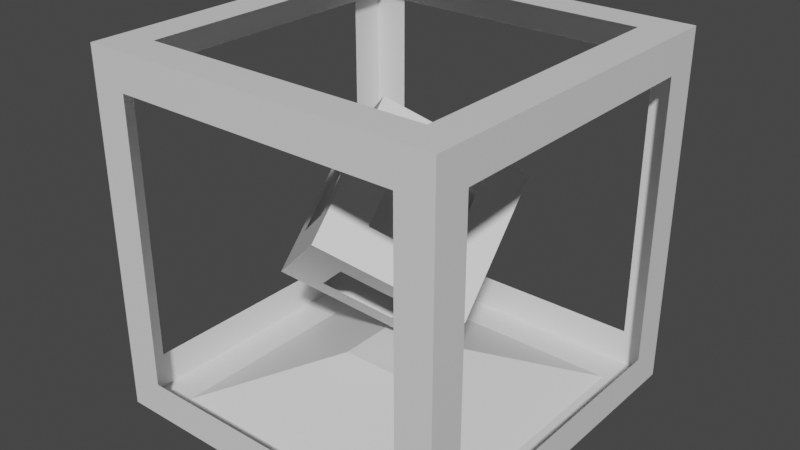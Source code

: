 # Source: generator.blend  (saved by Blender 2.83.19; exported with 4.5.12 LTS)
import bpy
from mathutils import Matrix  # noqa: F401  (used for matrix-valued properties, if any)

bpy.ops.wm.read_factory_settings(use_empty=True)
scene = bpy.context.scene
scene.name = 'Scene'

# ---- collections
col_collection = bpy.data.collections.new('Collection'); scene.collection.children.link(col_collection)

# ---- materials (node trees are filled in below, after node groups)
mat_material = bpy.data.materials.new('Material')
mat_material.alpha_threshold = 0.0
mat_material.use_transparent_shadow = False
mat_material.line_color = (0.0, 0.0, 0.0, 1.0)

# ---- material node trees
mat_material.use_nodes = True; mat_material.node_tree.nodes.clear()
_N = mat_material.node_tree.nodes; _L = mat_material.node_tree.links
n0 = _N.new('ShaderNodeOutputMaterial'); n0.name = 'Material Output'; n0.location = (300, 300)
n1 = _N.new('ShaderNodeBsdfPrincipled'); n1.name = 'Principled BSDF'; n1.location = (10, 300)
n1.distribution = 'GGX'
n1.subsurface_method = 'BURLEY'
n1.inputs[2].default_value = 0.4
n1.inputs[3].default_value = 1.45
n1.inputs[27].default_value = (0.0, 0.0, 0.0, 1.0)
n1.inputs[28].default_value = 1.0
_L.new(n1.outputs[0], n0.inputs[0])
n0.is_active_output = True

# ---- world
world_world = bpy.data.worlds.new('World'); scene.world = world_world
world_world.use_nodes = True; world_world.node_tree.nodes.clear()
_N = world_world.node_tree.nodes; _L = world_world.node_tree.links
n0 = _N.new('ShaderNodeOutputWorld'); n0.name = 'World Output'; n0.location = (300, 300)
n1 = _N.new('ShaderNodeBackground'); n1.name = 'Background'; n1.location = (10, 300)
n1.inputs[0].default_value = (0.05088, 0.05088, 0.05088, 1.0)
_L.new(n1.outputs[0], n0.inputs[0])
n0.is_active_output = True
world_world.color = (0.05088, 0.05088, 0.05088)
world_world.use_sun_shadow = False
world_world.sun_shadow_jitter_overblur = 0.0

# ---- meshes
me_cube = bpy.data.meshes.new('Cube')
me_cube.from_pydata([(4.0, 4.0, 4.0), (4.0, 4.0, -4.0), (4.0, -4.0, 4.0), (4.0, -4.0, -4.0), (-4.0, 4.0, 4.0), (-4.0, 4.0, -4.0), (-4.0, -4.0, 4.0), (-4.0, -4.0, -4.0), (-4.0, 3.2, 3.2), (-4.0, 3.2, -3.2), (-4.0, -3.2, 3.2), (-4.0, -3.2, -3.2), (3.2, 4.0, 3.2), (3.2, 4.0, -3.2), (-3.2, 4.0, 3.2), (-3.2, 4.0, -3.2), (4.0, 3.2, 3.2), (4.0, 3.2, -3.2), (4.0, -3.2, 3.2), (4.0, -3.2, -3.2), (3.2, -4.0, 3.2), (3.2, -4.0, -3.2), (-3.2, -4.0, 3.2), (-3.2, -4.0, -3.2), (3.2, 3.2, -4.0), (3.2, -3.2, -4.0), (-3.2, 3.2, -4.0), (-3.2, -3.2, -4.0), (3.2, 3.2, 4.0), (3.2, -3.2, 4.0), (-3.2, 3.2, 4.0), (-3.2, -3.2, 4.0), (0.8, 0.8, -3.0), (0.8, -0.8, -3.0), (-0.8, 0.8, -3.0), (-0.8, -0.8, -3.0), (-0.8711, 1.016, 0.5014), (-0.9616, -0.5258, 0.9178), (0.7096, 0.9902, 0.7478), (0.6191, -0.552, 1.164), (-0.6191, 0.552, -1.164), (-0.7096, -0.9902, -0.7478), (0.9616, 0.5258, -0.9178), (0.8711, -1.016, -0.5014), (-0.2093, 2.762, -0.7482), (0.1067, 0.3508, -2.846), (-2.519, 1.133, 0.7767), (-2.203, -1.278, -1.321), (2.203, 1.278, 1.321), (2.519, -1.133, -0.7767), (-0.1067, -0.3508, 2.846), (0.2093, -2.762, 0.7482), (-2.361, -0.07268, -0.2722), (-1.364, 1.948, 0.01423), (-1.048, -0.4638, -2.084), (-0.05128, 1.557, -1.797), (0.05128, -1.557, 1.797), (1.048, 0.4638, 2.084), (1.364, -1.948, -0.01423), (2.361, 0.07268, 0.2722), (1.313, -0.3912, -1.811), (0.997, 2.02, 0.2864), (-1.313, 0.3912, 1.811), (-0.997, -2.02, -0.2864), (-2.282, -0.6756, -0.7967), (-1.942, 1.54, 0.3955), (-0.4708, -0.05652, -2.465), (-0.1303, 2.16, -1.273), (0.1303, -2.16, 1.273), (0.4708, 0.05652, 2.465), (1.942, -1.54, -0.3955), (2.282, 0.6756, 0.7967), (1.916, -0.7621, -1.294), (0.3939, 2.391, -0.2309), (-1.916, 0.7621, 1.294), (-0.3939, -2.391, 0.2309), (-2.44, 0.5302, 0.2523), (-0.7868, 2.355, -0.367), (-1.626, -0.8712, -1.702), (0.02773, 0.9537, -2.322), (-0.02773, -0.9537, 2.322), (1.626, 0.8712, 1.702), (0.7868, -2.355, 0.367), (2.44, -0.5302, -0.2523), (0.7099, -0.02018, -2.329), (1.6, 1.649, 0.8038), (-0.7099, 0.02018, 2.329), (-1.6, -1.649, -0.8038), (-0.5519, -1.186, 1.28), (-1.758, -0.4437, 0.2451), (-1.076, -1.418, 0.238), (-1.234, -0.2117, 1.287), (0.7612, -1.577, -0.5316), (-0.4451, -0.8348, -1.566), (0.7355, -0.7985, -1.43), (-0.4195, -1.613, -0.6677), (0.4451, 0.8348, 1.566), (-0.7612, 1.577, 0.5316), (-0.7355, 0.7985, 1.43), (0.4195, 1.613, 0.6677), (1.285, -1.345, 0.5102), (1.127, -0.1391, 1.559), (0.6288, -1.149, 1.416), (1.784, -0.3346, 0.6534), (-0.6288, 1.149, -1.416), (-1.784, 0.3346, -0.6534), (-1.285, 1.345, -0.5102), (-1.127, 0.1391, -1.559), (1.758, 0.4437, -0.2451), (0.5519, 1.186, -1.28), (1.076, 1.418, -0.238), (1.234, 0.2117, -1.287), (0.6309, 0.5827, -1.804), (0.4729, 1.789, -0.7554), (1.679, 1.047, 0.2793), (-1.705, -0.2683, -1.178), (-1.863, 0.9375, -0.129), (-0.7078, 1.752, -0.8915), (1.705, 0.2683, 1.178), (0.5498, -0.5464, 1.94), (0.7078, -1.752, 0.8915), (-0.1837, 1.984, 0.1503), (-1.339, 1.169, 0.9128), (-0.1324, 0.4275, 1.947), (-1.023, -1.242, -1.185), (0.1324, -0.4275, -1.947), (1.339, -1.169, -0.9128), (-1.837, 0.1592, 0.7696), (-1.679, -1.047, -0.2793), (-0.4729, -1.789, 0.7554), (-0.6309, -0.5827, 1.804), (0.1837, -1.984, -0.1503), (1.023, 1.242, 1.185), (1.863, -0.9375, 0.129), (-0.5498, 0.5464, -1.94), (1.837, -0.1592, -0.7696)], [], [(4, 6, 31, 30), (6, 7, 23, 22), (6, 4, 8, 10), (5, 1, 24, 26), (0, 2, 18, 16), (5, 4, 14, 15), (4, 5, 9, 8), (7, 6, 10, 11), (5, 7, 11, 9), (1, 5, 15, 13), (4, 0, 12, 14), (0, 1, 13, 12), (2, 3, 19, 18), (1, 0, 16, 17), (3, 1, 17, 19), (7, 3, 21, 23), (2, 6, 22, 20), (3, 2, 20, 21), (24, 25, 33, 32), (3, 7, 27, 25), (7, 5, 26, 27), (1, 3, 25, 24), (2, 0, 28, 29), (0, 4, 30, 28), (6, 2, 29, 31), (26, 24, 32, 34), (25, 27, 35, 33), (27, 26, 34, 35), (36, 40, 41, 37), (38, 36, 37, 39), (34, 32, 33, 35), (42, 43, 41, 40), (38, 42, 40, 36), (37, 41, 43, 39), (39, 43, 42, 38), (135, 72, 49, 83), (134, 66, 45, 79), (133, 83, 49, 70), (132, 85, 48, 81), (131, 75, 51, 82), (130, 86, 50, 80), (129, 88, 56, 68), (127, 74, 62, 91), (126, 92, 58, 70), (124, 87, 63, 95), (123, 96, 57, 69), (121, 73, 61, 99), (120, 100, 58, 82), (118, 71, 59, 103), (117, 104, 55, 67), (115, 78, 54, 107), (114, 108, 59, 71), (112, 84, 60, 111), (55, 79, 112, 109), (79, 45, 84, 112), (73, 113, 110, 61), (44, 67, 113, 73), (67, 55, 109, 113), (85, 114, 71, 48), (61, 110, 114, 85), (52, 64, 115, 105), (64, 47, 78, 115), (65, 116, 106, 53), (46, 76, 116, 65), (76, 52, 105, 116), (77, 117, 67, 44), (53, 106, 117, 77), (57, 81, 118, 101), (81, 48, 71, 118), (80, 119, 102, 56), (50, 69, 119, 80), (69, 57, 101, 119), (68, 120, 82, 51), (56, 102, 120, 68), (53, 77, 121, 97), (77, 44, 73, 121), (74, 122, 98, 62), (46, 65, 122, 74), (65, 53, 97, 122), (86, 123, 69, 50), (62, 98, 123, 86), (54, 78, 124, 93), (78, 47, 87, 124), (84, 125, 94, 60), (45, 66, 125, 84), (66, 54, 93, 125), (72, 126, 70, 49), (60, 94, 126, 72), (52, 76, 127, 89), (76, 46, 74, 127), (87, 128, 90, 63), (47, 64, 128, 87), (64, 52, 89, 128), (75, 129, 68, 51), (63, 90, 129, 75), (88, 130, 80, 56), (91, 62, 86, 130), (92, 131, 82, 58), (95, 63, 75, 131), (96, 132, 81, 57), (99, 61, 85, 132), (100, 133, 70, 58), (103, 59, 83, 133), (104, 134, 79, 55), (107, 54, 66, 134), (108, 135, 83, 59), (111, 60, 72, 135)])
_uv = me_cube.uv_layers.new(name='UVMap')
_uv.uv.foreach_set('vector', [0.875, 0.5, 0.875, 0.75, 0.875, 0.75, 0.875, 0.5, 0.625, 1.0, 0.375, 1.0, 0.375, 1.0, 0.625, 1.0, 0.875, 0.75, 0.875, 0.5, 0.875, 0.5, 0.875, 0.75, 0.125, 0.5, 0.375, 0.5, 0.375, 0.5, 0.125, 0.5, 0.625, 0.5, 0.625, 0.75, 0.625, 0.75, 0.625, 0.5, 0.375, 0.25, 0.625, 0.25, 0.625, 0.25, 0.375, 0.25, 0.625, 0.25, 0.375, 0.25, 0.375, 0.25, 0.625, 0.25, 0.375, 1.0, 0.625, 1.0, 0.625, 1.0, 0.375, 1.0, 0.125, 0.5, 0.125, 0.75, 0.125, 0.75, 0.125, 0.5, 0.375, 0.5, 0.125, 0.5, 0.125, 0.5, 0.375, 0.5, 0.875, 0.5, 0.625, 0.5, 0.625, 0.5, 0.875, 0.5, 0.625, 0.5, 0.375, 0.5, 0.375, 0.5, 0.625, 0.5, 0.625, 0.75, 0.375, 0.75, 0.375, 0.75, 0.625, 0.75, 0.375, 0.5, 0.625, 0.5, 0.625, 0.5, 0.375, 0.5, 0.375, 0.75, 0.375, 0.5, 0.375, 0.5, 0.375, 0.75, 0.125, 0.75, 0.375, 0.75, 0.375, 0.75, 0.125, 0.75, 0.625, 0.75, 0.875, 0.75, 0.875, 0.75, 0.625, 0.75, 0.375, 0.75, 0.625, 0.75, 0.625, 0.75, 0.375, 0.75, 0.375, 0.5, 0.375, 0.75, 0.375, 0.75, 0.375, 0.5, 0.375, 0.75, 0.125, 0.75, 0.125, 0.75, 0.375, 0.75, 0.125, 0.75, 0.125, 0.5, 0.125, 0.5, 0.125, 0.75, 0.375, 0.5, 0.375, 0.75, 0.375, 0.75, 0.375, 0.5, 0.625, 0.75, 0.625, 0.5, 0.625, 0.5, 0.625, 0.75, 0.625, 0.5, 0.875, 0.5, 0.875, 0.5, 0.625, 0.5, 0.875, 0.75, 0.625, 0.75, 0.625, 0.75, 0.875, 0.75, 0.125, 0.5, 0.375, 0.5, 0.375, 0.5, 0.125, 0.5, 0.375, 0.75, 0.125, 0.75, 0.125, 0.75, 0.375, 0.75, 0.125, 0.75, 0.125, 0.5, 0.125, 0.5, 0.125, 0.75, 0.375, 0.5, 0.375, 0.5, 0.375, 0.75, 0.375, 0.75, 0.125, 0.5, 0.375, 0.5, 0.375, 0.75, 0.125, 0.75, 0.125, 0.5, 0.375, 0.5, 0.375, 0.75, 0.125, 0.75, 0.125, 0.5, 0.125, 0.75, 0.375, 0.75, 0.375, 0.5, 0.125, 0.5, 0.125, 0.5, 0.375, 0.5, 0.375, 0.5, 0.375, 0.75, 0.375, 0.75, 0.125, 0.75, 0.125, 0.75, 0.125, 0.75, 0.125, 0.75, 0.125, 0.5, 0.125, 0.5, 0.375, 0.6875, 0.375, 0.75, 0.375, 0.75, 0.375, 0.6875, 0.3125, 0.6875, 0.3125, 0.75, 0.375, 0.75, 0.375, 0.6875, 0.3125, 0.6875, 0.375, 0.6875, 0.375, 0.75, 0.3125, 0.75, 0.3125, 0.5, 0.375, 0.5, 0.375, 0.5, 0.3125, 0.5, 0.1875, 0.75, 0.125, 0.75, 0.125, 0.75, 0.1875, 0.75, 0.125, 0.5625, 0.125, 0.5, 0.125, 0.5, 0.125, 0.5625, 0.125, 0.6875, 0.125, 0.625, 0.125, 0.625, 0.125, 0.6875, 0.125, 0.5625, 0.125, 0.5, 0.125, 0.5, 0.125, 0.5625, 0.3125, 0.75, 0.25, 0.75, 0.25, 0.75, 0.3125, 0.75, 0.1875, 0.75, 0.125, 0.75, 0.125, 0.75, 0.1875, 0.75, 0.1875, 0.5, 0.25, 0.5, 0.25, 0.5, 0.1875, 0.5, 0.3125, 0.5, 0.375, 0.5, 0.375, 0.5, 0.3125, 0.5, 0.1875, 0.6875, 0.25, 0.6875, 0.25, 0.75, 0.1875, 0.75, 0.3125, 0.5625, 0.375, 0.5625, 0.375, 0.625, 0.3125, 0.625, 0.3125, 0.5625, 0.3125, 0.625, 0.375, 0.625, 0.375, 0.5625, 0.1875, 0.6875, 0.1875, 0.75, 0.25, 0.75, 0.25, 0.6875, 0.375, 0.5625, 0.375, 0.625, 0.375, 0.625, 0.375, 0.5625, 0.375, 0.6875, 0.375, 0.75, 0.375, 0.75, 0.375, 0.6875, 0.375, 0.625, 0.375, 0.6875, 0.375, 0.6875, 0.375, 0.625, 0.375, 0.6875, 0.375, 0.75, 0.375, 0.75, 0.375, 0.6875, 0.375, 0.5, 0.375, 0.5625, 0.375, 0.5625, 0.375, 0.5, 0.375, 0.5, 0.375, 0.5625, 0.375, 0.5625, 0.375, 0.5, 0.375, 0.5625, 0.375, 0.625, 0.375, 0.625, 0.375, 0.5625, 0.375, 0.5, 0.375, 0.5625, 0.375, 0.5625, 0.375, 0.5, 0.375, 0.5, 0.375, 0.5625, 0.375, 0.5625, 0.375, 0.5, 0.125, 0.625, 0.125, 0.6875, 0.1875, 0.6875, 0.1875, 0.625, 0.125, 0.6875, 0.125, 0.75, 0.1875, 0.75, 0.1875, 0.6875, 0.1875, 0.5, 0.1875, 0.5625, 0.25, 0.5625, 0.25, 0.5, 0.125, 0.5, 0.125, 0.5625, 0.1875, 0.5625, 0.1875, 0.5, 0.125, 0.5625, 0.125, 0.625, 0.1875, 0.625, 0.1875, 0.5625, 0.3125, 0.5, 0.3125, 0.5625, 0.375, 0.5625, 0.375, 0.5, 0.25, 0.5, 0.25, 0.5625, 0.3125, 0.5625, 0.3125, 0.5, 0.25, 0.5, 0.3125, 0.5, 0.3125, 0.5625, 0.25, 0.5625, 0.3125, 0.5, 0.375, 0.5, 0.375, 0.5625, 0.3125, 0.5625, 0.125, 0.5625, 0.1875, 0.5625, 0.1875, 0.625, 0.125, 0.625, 0.125, 0.5, 0.1875, 0.5, 0.1875, 0.5625, 0.125, 0.5625, 0.1875, 0.5, 0.25, 0.5, 0.25, 0.5625, 0.1875, 0.5625, 0.125, 0.6875, 0.1875, 0.6875, 0.1875, 0.75, 0.125, 0.75, 0.125, 0.625, 0.1875, 0.625, 0.1875, 0.6875, 0.125, 0.6875, 0.25, 0.5, 0.3125, 0.5, 0.3125, 0.5, 0.25, 0.5, 0.3125, 0.5, 0.375, 0.5, 0.375, 0.5, 0.3125, 0.5, 0.125, 0.5, 0.1875, 0.5, 0.1875, 0.5, 0.125, 0.5, 0.125, 0.5, 0.1875, 0.5, 0.1875, 0.5, 0.125, 0.5, 0.1875, 0.5, 0.25, 0.5, 0.25, 0.5, 0.1875, 0.5, 0.125, 0.5, 0.1875, 0.5, 0.1875, 0.5, 0.125, 0.5, 0.125, 0.5, 0.1875, 0.5, 0.1875, 0.5, 0.125, 0.5, 0.25, 0.75, 0.1875, 0.75, 0.1875, 0.75, 0.25, 0.75, 0.1875, 0.75, 0.125, 0.75, 0.125, 0.75, 0.1875, 0.75, 0.375, 0.75, 0.3125, 0.75, 0.3125, 0.75, 0.375, 0.75, 0.375, 0.75, 0.3125, 0.75, 0.3125, 0.75, 0.375, 0.75, 0.3125, 0.75, 0.25, 0.75, 0.25, 0.75, 0.3125, 0.75, 0.375, 0.75, 0.3125, 0.75, 0.3125, 0.75, 0.375, 0.75, 0.375, 0.75, 0.3125, 0.75, 0.3125, 0.75, 0.375, 0.75, 0.125, 0.625, 0.125, 0.5625, 0.125, 0.5625, 0.125, 0.625, 0.125, 0.5625, 0.125, 0.5, 0.125, 0.5, 0.125, 0.5625, 0.125, 0.75, 0.125, 0.6875, 0.125, 0.6875, 0.125, 0.75, 0.125, 0.75, 0.125, 0.6875, 0.125, 0.6875, 0.125, 0.75, 0.125, 0.6875, 0.125, 0.625, 0.125, 0.625, 0.125, 0.6875, 0.125, 0.75, 0.125, 0.6875, 0.125, 0.6875, 0.125, 0.75, 0.125, 0.75, 0.125, 0.6875, 0.125, 0.6875, 0.125, 0.75, 0.125, 0.625, 0.125, 0.5625, 0.125, 0.5625, 0.125, 0.625, 0.125, 0.5625, 0.125, 0.5, 0.125, 0.5, 0.125, 0.5625, 0.25, 0.75, 0.1875, 0.75, 0.1875, 0.75, 0.25, 0.75, 0.1875, 0.75, 0.125, 0.75, 0.125, 0.75, 0.1875, 0.75, 0.25, 0.5, 0.3125, 0.5, 0.3125, 0.5, 0.25, 0.5, 0.3125, 0.5, 0.375, 0.5, 0.375, 0.5, 0.3125, 0.5, 0.25, 0.6875, 0.3125, 0.6875, 0.3125, 0.75, 0.25, 0.75, 0.3125, 0.625, 0.375, 0.625, 0.375, 0.6875, 0.3125, 0.6875, 0.3125, 0.625, 0.3125, 0.6875, 0.375, 0.6875, 0.375, 0.625, 0.25, 0.6875, 0.25, 0.75, 0.3125, 0.75, 0.3125, 0.6875, 0.375, 0.625, 0.375, 0.6875, 0.375, 0.6875, 0.375, 0.625, 0.375, 0.6875, 0.375, 0.75, 0.375, 0.75, 0.375, 0.6875])
me_cube.materials.append(mat_material)
me_cube.use_remesh_preserve_volume = False
me_cube.use_remesh_preserve_attributes = False
me_cube.use_mirror_vertex_groups = False
me_cube.update()

# ---- objects
ob_cube = bpy.data.objects.new('Cube', me_cube)

# ---- transforms, parenting, visibility, modifiers, constraints
ob_cube.location = (0.0, 0.0, 0.0)
ob_cube.lock_rotations_4d = False
ob_cube.empty_display_type = 'ARROWS'
ob_cube.lineart.crease_threshold = 0.0

# ---- collection membership
col_collection.objects.link(ob_cube)

# ---- scene / render settings (as saved in the file)
scene.frame_start = 1; scene.frame_end = 250; scene.frame_set(1)
scene.render.engine = 'BLENDER_EEVEE_NEXT'
scene.cycles.use_denoising = False
scene.cycles.samples = 128
scene.cycles.sampling_pattern = 'TABULATED_SOBOL'
scene.cycles.use_adaptive_sampling = False
scene.cycles.use_light_tree = False
scene.view_settings.view_transform = 'Filmic'
bpy.context.view_layer.update()

# ---- added for rendering (the .blend has no active camera and no usable light): camera, sun
cam_auto = bpy.data.cameras.new('AutoCamera')
cam_auto.lens = 50.0
cam_auto.sensor_width = 36.0
cam_auto.clip_end = 1000.0
ob_auto_camera = bpy.data.objects.new('AutoCamera', cam_auto)
scene.collection.objects.link(ob_auto_camera)
ob_auto_camera.location = (12.8203, -15.3843, 10.2562)
ob_auto_camera.rotation_euler = (1.09748, -7.21219e-08, 0.694738)
scene.camera = ob_auto_camera
light_auto_sun = bpy.data.lights.new('AutoSun', 'SUN')
light_auto_sun.energy = 3.0
light_auto_sun.angle = 0.0523599
ob_auto_sun = bpy.data.objects.new('AutoSun', light_auto_sun)
scene.collection.objects.link(ob_auto_sun)
ob_auto_sun.rotation_euler = (0.872665, 0.174533, 0.523599)
bpy.context.view_layer.update()
